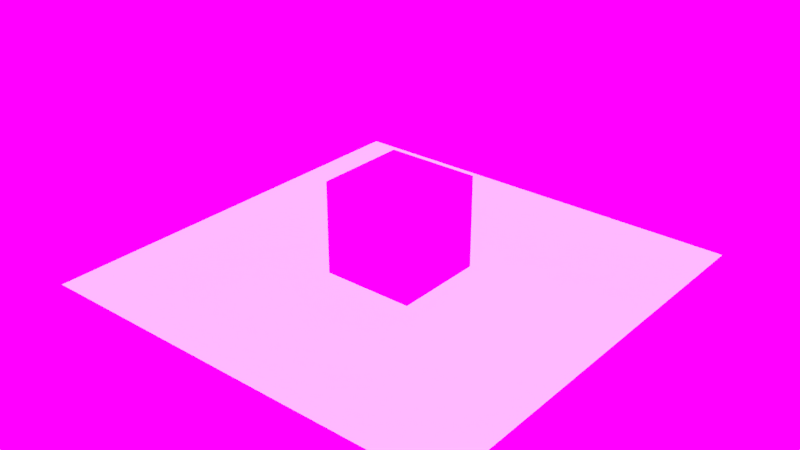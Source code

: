 # Source: missing_textures.blend  (saved by Blender 3.6.13; exported with 4.5.12 LTS)
import bpy
from mathutils import Matrix  # noqa: F401  (used for matrix-valued properties, if any)

bpy.ops.wm.read_factory_settings(use_empty=True)
scene = bpy.context.scene
scene.name = 'Scene'

# ---- collections
col_collection_1 = bpy.data.collections.new('Collection 1'); scene.collection.children.link(col_collection_1)

# ---- images (referenced by path relative to the original .blend; pixels are not part of the script)
import os
ASSET_DIR = os.environ.get("B2B_ASSET_DIR", "")  # directory of the original .blend (textures are referenced by path, not embedded)
HERE = os.path.dirname(os.path.abspath(__file__))  # packed textures are extracted next to this script under _unpacked/

def load_image(name, relpath, width, height, colorspace="sRGB"):
    """Load a texture the original file referenced (path relative to the .blend, or extracted next to this script)."""
    p = next((c for c in (os.path.join(HERE, relpath), os.path.join(ASSET_DIR, relpath)) if relpath and os.path.exists(c)), "")
    if p:
        img = bpy.data.images.load(p, check_existing=True)
        img.name = name
    else:  # same state as the original file: an image datablock whose file is absent (Cycles renders it pink)
        img = bpy.data.images.new(name, width, height)
        img.source = "FILE"
        img.filepath = "//" + (relpath or name)
    img.colorspace_settings.name = colorspace
    return img
img_marble_decoration_color = load_image('marble_decoration-color', 'textures/Textures/Marble/marble_decoration-color.png', 1024, 1024, 'sRGB')
img_golden_palace_2__old_bagan = load_image('Golden Palace 2, Old Bagan', 'textures/HDRI/Myanmar/Golden Palace 2, Old Bagan-1k.exr', 1024, 1024, 'Linear Rec.709')

# ---- materials (node trees are filled in below, after node groups)
mat_materiaal = bpy.data.materials.new('Materiaal')
mat_materiaal.displacement_method = 'DISPLACEMENT'
mat_materiaal.alpha_threshold = 0.0
mat_materiaal.use_transparent_shadow = False
mat_materiaal.diffuse_color = (0.8, 0.03218, 0.3684, 1.0)
mat_materiaal.roughness = 0.5

# ---- material node trees
mat_materiaal.use_nodes = True; mat_materiaal.node_tree.nodes.clear()
_N = mat_materiaal.node_tree.nodes; _L = mat_materiaal.node_tree.links
n0 = _N.new('ShaderNodeOutputMaterial'); n0.name = 'Material Output'; n0.location = (300, 300)
n1 = _N.new('ShaderNodeBsdfDiffuse'); n1.name = 'Diffuse BSDF'; n1.location = (10, 300)
n2 = _N.new('ShaderNodeTexImage'); n2.name = 'Image Texture'; n2.location = (-180, 300)
n2.width = 140
n2.image = img_marble_decoration_color
_L.new(n1.outputs[0], n0.inputs[0])
_L.new(n2.outputs[0], n1.inputs[0])
n0.is_active_output = True

# ---- world
world_world = bpy.data.worlds.new('World'); scene.world = world_world
world_world.use_nodes = True; world_world.node_tree.nodes.clear()
_N = world_world.node_tree.nodes; _L = world_world.node_tree.links
n0 = _N.new('ShaderNodeOutputWorld'); n0.name = 'World Output'; n0.location = (300, 300)
n1 = _N.new('ShaderNodeBackground'); n1.name = 'Background'; n1.location = (10, 300)
n1.inputs[1].default_value = 3.1
n2 = _N.new('ShaderNodeMapping'); n2.name = 'Mapping'; n2.location = (-614, 294)
n3 = _N.new('ShaderNodeTexCoord'); n3.name = 'Texture Coordinate'; n3.location = (-814, 275)
n4 = _N.new('ShaderNodeTexEnvironment'); n4.name = 'Environment Texture'; n4.location = (-224, 300)
n4.width = 140
n4.image = img_golden_palace_2__old_bagan
_L.new(n1.outputs[0], n0.inputs[0])
_L.new(n3.outputs[0], n2.inputs[0])
_L.new(n2.outputs[0], n4.inputs[0])
_L.new(n4.outputs[0], n1.inputs[0])
n0.is_active_output = True
world_world.color = (0.05088, 0.05088, 0.05088)
world_world.use_sun_shadow = False
world_world.sun_shadow_jitter_overblur = 0.0
world_world.cycles.sampling_method = 'MANUAL'

# ---- meshes
me_plane = bpy.data.meshes.new('Plane')
me_plane.from_pydata([(-1.0, -1.0, 0.0), (1.0, -1.0, 0.0), (-1.0, 1.0, 0.0), (1.0, 1.0, 0.0)], [], [(0, 1, 3, 2)])
me_plane.use_remesh_preserve_volume = False
me_plane.use_remesh_preserve_attributes = False
me_plane.use_mirror_vertex_groups = False
me_plane.update()
me_cube = bpy.data.meshes.new('Cube³')
me_cube.from_pydata([(-1.0, -1.0, -1.0), (-1.0, -1.0, 1.0), (-1.0, 1.0, -1.0), (-1.0, 1.0, 1.0), (1.0, -1.0, -1.0), (1.0, -1.0, 1.0), (1.0, 1.0, -1.0), (1.0, 1.0, 1.0)], [], [(0, 1, 3, 2), (2, 3, 7, 6), (6, 7, 5, 4), (4, 5, 1, 0), (2, 6, 4, 0), (7, 3, 1, 5)])
_uv = me_cube.uv_layers.new(name='UVMap')
_uv.uv.foreach_set('vector', [0.25, 0.0, 0.25, 1.0, 0.75, 1.0, 0.75, 0.0, 0.25, 0.0, 0.25, 1.0, 0.75, 1.0, 0.75, 0.0, 0.75, 0.0, 0.75, 1.0, 0.25, 1.0, 0.25, 0.0, 0.75, 0.0, 0.75, 1.0, 0.25, 1.0, 0.25, 0.0, 0.25, 1.0, 0.75, 1.0, 0.75, 0.0, 0.25, 0.0, 0.75, 1.0, 0.25, 1.0, 0.25, 0.0, 0.75, 0.0])
me_cube.materials.append(mat_materiaal)
me_cube.use_remesh_preserve_volume = False
me_cube.use_remesh_preserve_attributes = False
me_cube.use_mirror_vertex_groups = False
me_cube.update()

# ---- objects
ob_plane = bpy.data.objects.new('Plane', me_plane)
ob_mlaut = bpy.data.objects.new('ümlaut', me_cube)

# ---- transforms, parenting, visibility, modifiers, constraints
ob_plane.location = (0.0, 0.0, 0.0)
ob_plane.scale = (4.692, 4.692, 4.692)
ob_plane.lineart.crease_threshold = 0.0
ob_mlaut.location = (0.0, 0.0, 1.0)
ob_mlaut.lineart.crease_threshold = 0.0

# ---- collection membership
col_collection_1.objects.link(ob_plane)
col_collection_1.objects.link(ob_mlaut)

# ---- scene / render settings (as saved in the file)
scene.frame_start = 1; scene.frame_end = 250; scene.frame_set(1)
scene.render.engine = 'BLENDER_EEVEE_NEXT'
scene.render.image_settings.file_format = 'FFMPEG'
scene.render.resolution_percentage = 50
scene.render.dither_intensity = 0.0
scene.cycles.use_denoising = False
scene.cycles.samples = 128
scene.cycles.sampling_pattern = 'TABULATED_SOBOL'
scene.cycles.use_adaptive_sampling = False
scene.cycles.use_light_tree = False
scene.view_settings.view_transform = 'Standard'
bpy.context.view_layer.update()

# ---- added for rendering (the .blend has no active camera and no usable light): camera, sun
cam_auto = bpy.data.cameras.new('AutoCamera')
cam_auto.lens = 50.0
cam_auto.sensor_width = 36.0
cam_auto.clip_end = 1000.0
ob_auto_camera = bpy.data.objects.new('AutoCamera', cam_auto)
scene.collection.objects.link(ob_auto_camera)
ob_auto_camera.location = (12.4179, -14.9014, 10.9343)
ob_auto_camera.rotation_euler = (1.09748, -7.21219e-08, 0.694738)
scene.camera = ob_auto_camera
light_auto_sun = bpy.data.lights.new('AutoSun', 'SUN')
light_auto_sun.energy = 3.0
light_auto_sun.angle = 0.0523599
ob_auto_sun = bpy.data.objects.new('AutoSun', light_auto_sun)
scene.collection.objects.link(ob_auto_sun)
ob_auto_sun.rotation_euler = (0.872665, 0.174533, 0.523599)
bpy.context.view_layer.update()

